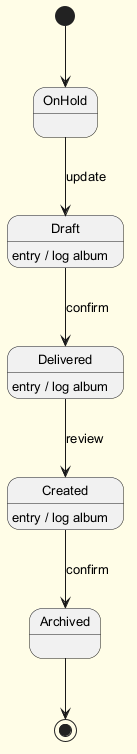

The diagram above was rendered by PlantUML. Its source (embedded in the PNG):
@startuml
skinparam backgroundColor #FFFDE7
skinparam classBackgroundColor #FFF9C4
skinparam classBorderColor #F57F17
skinparam defaultFontSize 13
[*] --> OnHold
OnHold --> Draft : update
Draft --> Delivered : confirm
Draft : entry / log album
Delivered --> Created : review
Delivered : entry / log album
Created --> Archived : confirm
Created : entry / log album
Archived --> [*]
@enduml